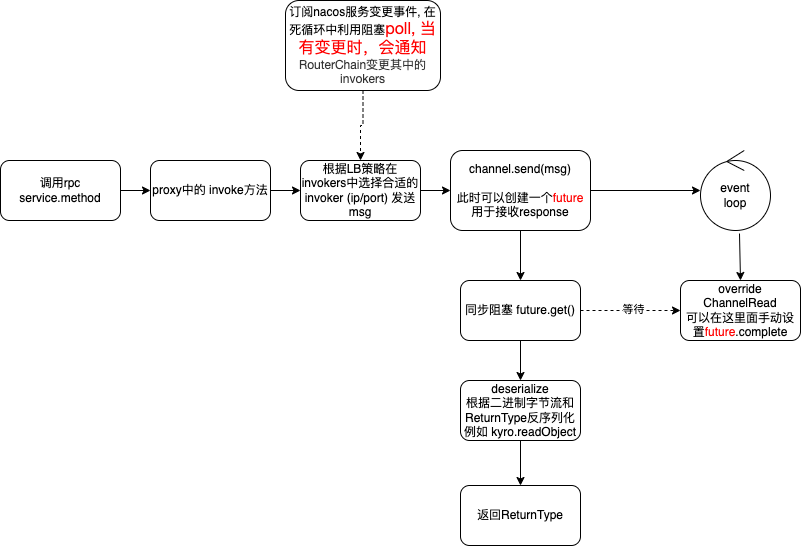

The diagram above was exported from draw.io. Its source (the exported page's mxGraphModel, read from the mxfile embedded in the PNG):
<mxGraphModel dx="946" dy="587" grid="1" gridSize="10" guides="1" tooltips="1" connect="1" arrows="1" fold="1" page="1" pageScale="1" pageWidth="827" pageHeight="1169" math="0" shadow="0">
  <root>
    <mxCell id="0" />
    <mxCell id="1" parent="0" />
    <mxCell id="Li164inxWev5yxappDB0-15" style="edgeStyle=orthogonalEdgeStyle;rounded=0;orthogonalLoop=1;jettySize=auto;html=1;exitX=1;exitY=0.5;exitDx=0;exitDy=0;entryX=0;entryY=0.5;entryDx=0;entryDy=0;fontColor=#000000;" parent="1" source="Li164inxWev5yxappDB0-1" target="Li164inxWev5yxappDB0-2" edge="1">
      <mxGeometry relative="1" as="geometry" />
    </mxCell>
    <mxCell id="Li164inxWev5yxappDB0-1" value="调用rpc service.method" style="rounded=1;whiteSpace=wrap;html=1;" parent="1" vertex="1">
      <mxGeometry x="90" y="200" width="120" height="60" as="geometry" />
    </mxCell>
    <mxCell id="Li164inxWev5yxappDB0-16" style="edgeStyle=orthogonalEdgeStyle;rounded=0;orthogonalLoop=1;jettySize=auto;html=1;exitX=1;exitY=0.5;exitDx=0;exitDy=0;entryX=0;entryY=0.5;entryDx=0;entryDy=0;fontColor=#000000;" parent="1" source="Li164inxWev5yxappDB0-2" target="Li164inxWev5yxappDB0-3" edge="1">
      <mxGeometry relative="1" as="geometry" />
    </mxCell>
    <mxCell id="Li164inxWev5yxappDB0-2" value="proxy中的 invoke方法" style="rounded=1;whiteSpace=wrap;html=1;" parent="1" vertex="1">
      <mxGeometry x="240" y="200" width="120" height="60" as="geometry" />
    </mxCell>
    <mxCell id="Li164inxWev5yxappDB0-17" style="edgeStyle=orthogonalEdgeStyle;rounded=0;orthogonalLoop=1;jettySize=auto;html=1;exitX=1;exitY=0.5;exitDx=0;exitDy=0;entryX=0;entryY=0.5;entryDx=0;entryDy=0;fontColor=#000000;" parent="1" source="Li164inxWev5yxappDB0-3" target="Li164inxWev5yxappDB0-4" edge="1">
      <mxGeometry relative="1" as="geometry" />
    </mxCell>
    <mxCell id="Li164inxWev5yxappDB0-3" value="根据LB策略在invokers中选择合适的invoker (ip/port) 发送msg" style="rounded=1;whiteSpace=wrap;html=1;" parent="1" vertex="1">
      <mxGeometry x="390" y="200" width="120" height="60" as="geometry" />
    </mxCell>
    <mxCell id="Li164inxWev5yxappDB0-7" style="edgeStyle=orthogonalEdgeStyle;rounded=0;orthogonalLoop=1;jettySize=auto;html=1;exitX=1;exitY=0.5;exitDx=0;exitDy=0;fontColor=#FF0000;" parent="1" source="Li164inxWev5yxappDB0-4" target="Li164inxWev5yxappDB0-5" edge="1">
      <mxGeometry relative="1" as="geometry" />
    </mxCell>
    <mxCell id="Li164inxWev5yxappDB0-10" style="edgeStyle=orthogonalEdgeStyle;rounded=0;orthogonalLoop=1;jettySize=auto;html=1;exitX=0.5;exitY=1;exitDx=0;exitDy=0;entryX=0.5;entryY=0;entryDx=0;entryDy=0;fontColor=#000000;" parent="1" source="Li164inxWev5yxappDB0-4" target="Li164inxWev5yxappDB0-9" edge="1">
      <mxGeometry relative="1" as="geometry" />
    </mxCell>
    <mxCell id="Li164inxWev5yxappDB0-4" value="channel.send(msg)&lt;br&gt;&lt;br&gt;此时可以创建一个&lt;font color=&quot;#ff0000&quot;&gt;future&lt;/font&gt; 用于接收response" style="rounded=1;whiteSpace=wrap;html=1;" parent="1" vertex="1">
      <mxGeometry x="540" y="190" width="140" height="80" as="geometry" />
    </mxCell>
    <mxCell id="Li164inxWev5yxappDB0-5" value="event&lt;br&gt;loop" style="ellipse;shape=umlControl;whiteSpace=wrap;html=1;" parent="1" vertex="1">
      <mxGeometry x="790" y="190" width="70" height="80" as="geometry" />
    </mxCell>
    <mxCell id="Li164inxWev5yxappDB0-6" value="override&lt;br&gt;ChannelRead&lt;br&gt;可以在这里面手动设置&lt;font color=&quot;#ff0000&quot;&gt;future&lt;/font&gt;.complete" style="rounded=1;whiteSpace=wrap;html=1;" parent="1" vertex="1">
      <mxGeometry x="770" y="320" width="120" height="60" as="geometry" />
    </mxCell>
    <mxCell id="Li164inxWev5yxappDB0-8" value="" style="endArrow=classic;html=1;rounded=0;fontColor=#FF0000;entryX=0.5;entryY=0;entryDx=0;entryDy=0;exitX=0.557;exitY=1.038;exitDx=0;exitDy=0;exitPerimeter=0;" parent="1" source="Li164inxWev5yxappDB0-5" target="Li164inxWev5yxappDB0-6" edge="1">
      <mxGeometry width="50" height="50" relative="1" as="geometry">
        <mxPoint x="570" y="330" as="sourcePoint" />
        <mxPoint x="620" y="280" as="targetPoint" />
      </mxGeometry>
    </mxCell>
    <mxCell id="Li164inxWev5yxappDB0-11" style="edgeStyle=orthogonalEdgeStyle;rounded=0;orthogonalLoop=1;jettySize=auto;html=1;exitX=0.5;exitY=1;exitDx=0;exitDy=0;fontColor=#000000;" parent="1" source="Li164inxWev5yxappDB0-9" edge="1">
      <mxGeometry relative="1" as="geometry">
        <mxPoint x="610" y="420" as="targetPoint" />
      </mxGeometry>
    </mxCell>
    <mxCell id="Li164inxWev5yxappDB0-18" style="edgeStyle=orthogonalEdgeStyle;rounded=0;orthogonalLoop=1;jettySize=auto;html=1;exitX=1;exitY=0.5;exitDx=0;exitDy=0;entryX=0;entryY=0.5;entryDx=0;entryDy=0;fontColor=#000000;dashed=1;" parent="1" source="Li164inxWev5yxappDB0-9" target="Li164inxWev5yxappDB0-6" edge="1">
      <mxGeometry relative="1" as="geometry" />
    </mxCell>
    <mxCell id="Li164inxWev5yxappDB0-19" value="等待" style="edgeLabel;html=1;align=center;verticalAlign=middle;resizable=0;points=[];fontColor=#000000;" parent="Li164inxWev5yxappDB0-18" vertex="1" connectable="0">
      <mxGeometry x="0.04" y="2" relative="1" as="geometry">
        <mxPoint as="offset" />
      </mxGeometry>
    </mxCell>
    <mxCell id="Li164inxWev5yxappDB0-9" value="&lt;font color=&quot;#000000&quot;&gt;同步阻塞 future.get()&lt;/font&gt;" style="rounded=1;whiteSpace=wrap;html=1;fontColor=#FF0000;" parent="1" vertex="1">
      <mxGeometry x="550" y="320" width="120" height="60" as="geometry" />
    </mxCell>
    <mxCell id="Li164inxWev5yxappDB0-14" style="edgeStyle=orthogonalEdgeStyle;rounded=0;orthogonalLoop=1;jettySize=auto;html=1;exitX=0.5;exitY=1;exitDx=0;exitDy=0;entryX=0.5;entryY=0;entryDx=0;entryDy=0;fontColor=#000000;" parent="1" source="Li164inxWev5yxappDB0-12" target="Li164inxWev5yxappDB0-13" edge="1">
      <mxGeometry relative="1" as="geometry" />
    </mxCell>
    <mxCell id="Li164inxWev5yxappDB0-12" value="deserialize&lt;br&gt;根据二进制字节流和ReturnType反序列化&lt;br&gt;例如 kyro.readObject" style="rounded=1;whiteSpace=wrap;html=1;fontColor=#000000;" parent="1" vertex="1">
      <mxGeometry x="550" y="420" width="120" height="60" as="geometry" />
    </mxCell>
    <mxCell id="Li164inxWev5yxappDB0-13" value="返回ReturnType" style="rounded=1;whiteSpace=wrap;html=1;fontColor=#000000;" parent="1" vertex="1">
      <mxGeometry x="550" y="525" width="120" height="60" as="geometry" />
    </mxCell>
    <mxCell id="Li164inxWev5yxappDB0-21" style="edgeStyle=orthogonalEdgeStyle;rounded=0;orthogonalLoop=1;jettySize=auto;html=1;exitX=0.5;exitY=1;exitDx=0;exitDy=0;entryX=0.5;entryY=0;entryDx=0;entryDy=0;dashed=1;fontColor=#FF0000;" parent="1" source="Li164inxWev5yxappDB0-20" target="Li164inxWev5yxappDB0-3" edge="1">
      <mxGeometry relative="1" as="geometry" />
    </mxCell>
    <mxCell id="Li164inxWev5yxappDB0-20" value="订阅nacos服务变更事件, 在死循环中利用阻塞&lt;span style=&quot;caret-color: rgb(51, 51, 51); font-family: &amp;quot;Open Sans&amp;quot;, &amp;quot;Clear Sans&amp;quot;, &amp;quot;Helvetica Neue&amp;quot;, Helvetica, Arial, sans-serif; font-size: 16px; orphans: 4; text-align: start; text-size-adjust: auto; background-color: rgb(255, 255, 255);&quot;&gt;&lt;font color=&quot;#ff0000&quot;&gt;poll, 当有变更时，会通知&lt;/font&gt;&lt;/span&gt;&lt;span style=&quot;caret-color: rgb(51, 51, 51); color: rgb(51, 51, 51); font-family: &amp;quot;Open Sans&amp;quot;, &amp;quot;Clear Sans&amp;quot;, &amp;quot;Helvetica Neue&amp;quot;, Helvetica, Arial, sans-serif; orphans: 4; text-align: start; text-size-adjust: auto; background-color: rgb(255, 255, 255);&quot;&gt;&lt;font style=&quot;font-size: 12px;&quot;&gt;RouterChain变更其中的invokers&lt;/font&gt;&lt;/span&gt;" style="rounded=1;whiteSpace=wrap;html=1;fontColor=#000000;" parent="1" vertex="1">
      <mxGeometry x="375" y="40" width="155" height="90" as="geometry" />
    </mxCell>
  </root>
</mxGraphModel>